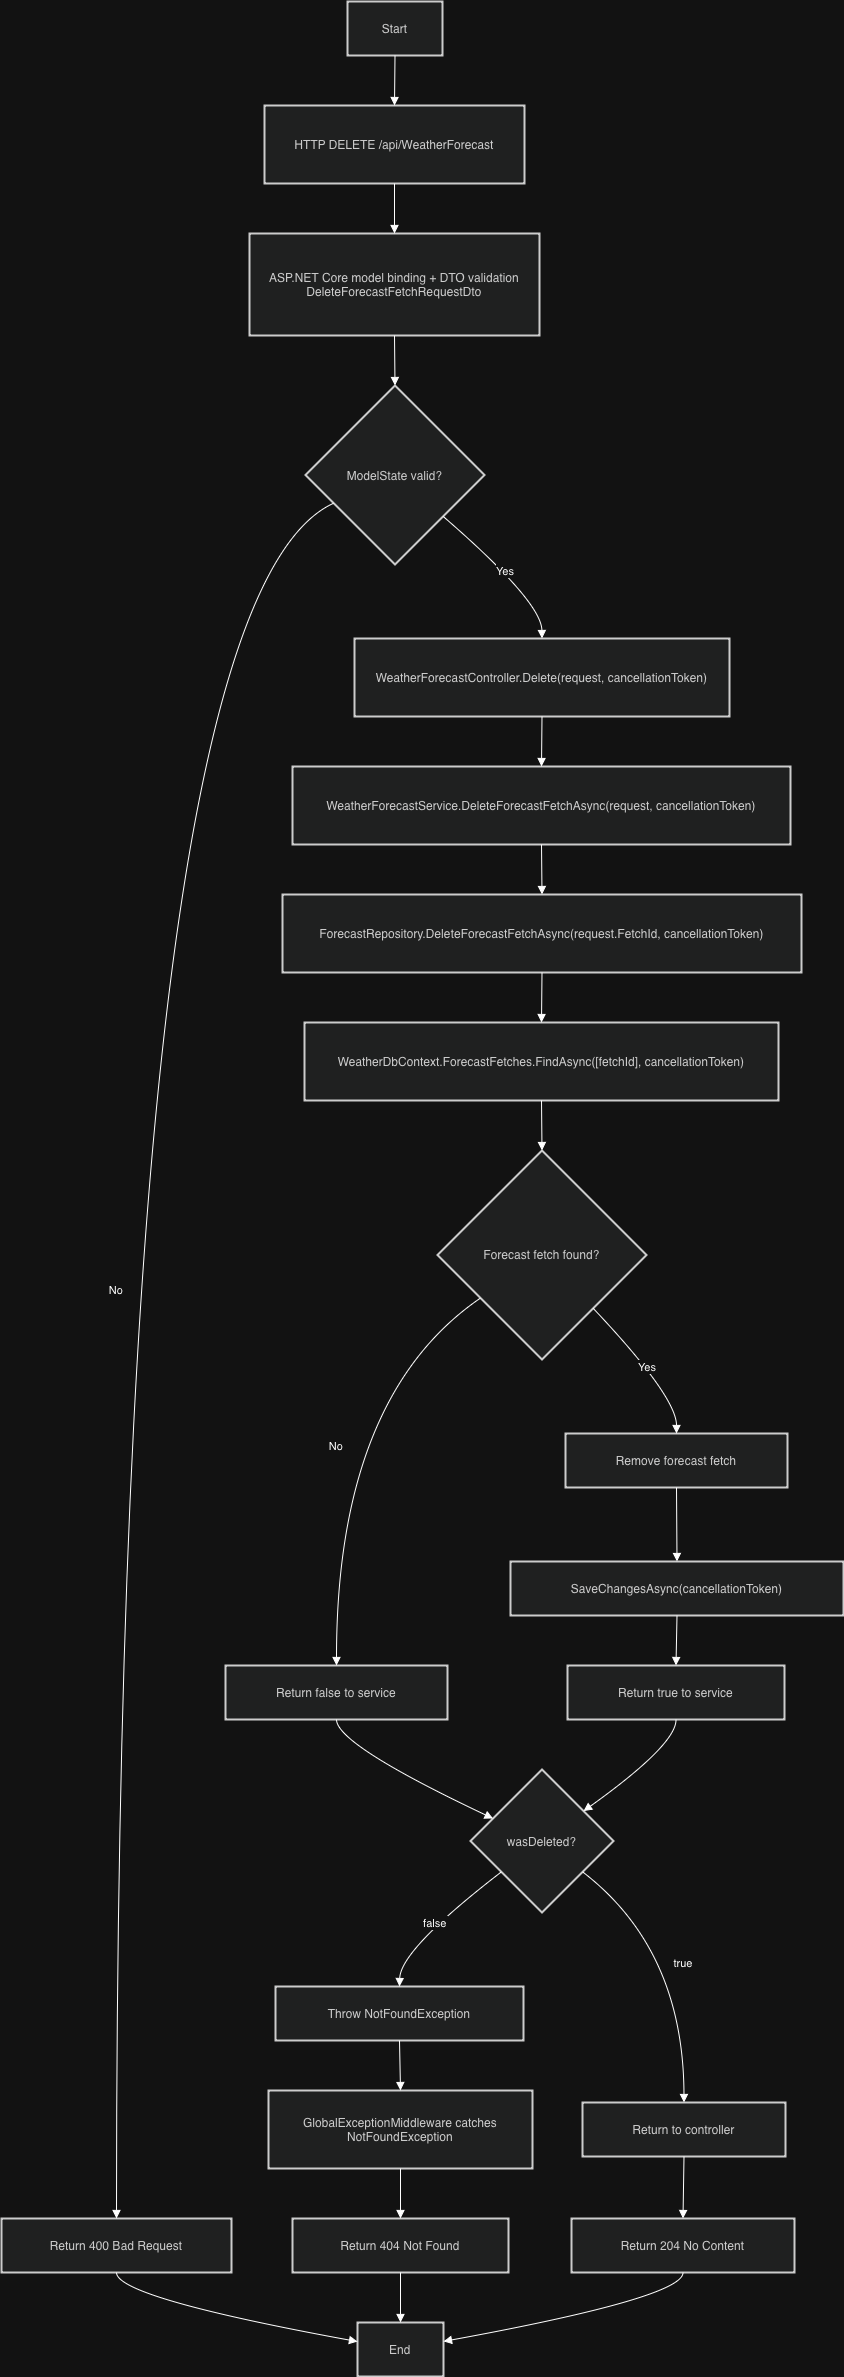

The diagram above was exported from draw.io. Its source (the exported page's mxGraphModel, read from the mxfile embedded in the PNG):
<mxGraphModel dx="3353" dy="2323" grid="1" gridSize="10" guides="1" tooltips="1" connect="1" arrows="1" fold="1" page="1" pageScale="1" pageWidth="850" pageHeight="1100" math="0" shadow="0">
  <root>
    <mxCell id="0" />
    <mxCell id="1" parent="0" />
    <mxCell id="0p6vx6nGuJD23MapqDiu-1" parent="1" style="whiteSpace=wrap;strokeWidth=2;fillColor=light-dark(#eeeeee,#1f2020);strokeColor=light-dark(#999999,#cccccc);fontColor=light-dark(#333333,#cccccc);" value="Start" vertex="1">
      <mxGeometry height="54" width="95" x="366" y="20" as="geometry" />
    </mxCell>
    <mxCell id="0p6vx6nGuJD23MapqDiu-2" parent="1" style="whiteSpace=wrap;strokeWidth=2;fillColor=light-dark(#eeeeee,#1f2020);strokeColor=light-dark(#999999,#cccccc);fontColor=light-dark(#333333,#cccccc);" value="HTTP DELETE /api/WeatherForecast" vertex="1">
      <mxGeometry height="78" width="260" x="283" y="124" as="geometry" />
    </mxCell>
    <mxCell id="0p6vx6nGuJD23MapqDiu-3" parent="1" style="whiteSpace=wrap;strokeWidth=2;fillColor=light-dark(#eeeeee,#1f2020);strokeColor=light-dark(#999999,#cccccc);fontColor=light-dark(#333333,#cccccc);" value="ASP.NET Core model binding + DTO validation&#10;DeleteForecastFetchRequestDto" vertex="1">
      <mxGeometry height="102" width="290" x="268" y="252" as="geometry" />
    </mxCell>
    <mxCell id="0p6vx6nGuJD23MapqDiu-4" parent="1" style="rhombus;strokeWidth=2;whiteSpace=wrap;fillColor=light-dark(#eeeeee,#1f2020);strokeColor=light-dark(#999999,#cccccc);fontColor=light-dark(#333333,#cccccc);" value="ModelState valid?" vertex="1">
      <mxGeometry height="179" width="179" x="324" y="404" as="geometry" />
    </mxCell>
    <mxCell id="0p6vx6nGuJD23MapqDiu-5" parent="1" style="whiteSpace=wrap;strokeWidth=2;fillColor=light-dark(#eeeeee,#1f2020);strokeColor=light-dark(#999999,#cccccc);fontColor=light-dark(#333333,#cccccc);" value="Return 400 Bad Request" vertex="1">
      <mxGeometry height="54" width="230" x="20" y="2237" as="geometry" />
    </mxCell>
    <mxCell id="0p6vx6nGuJD23MapqDiu-6" parent="1" style="whiteSpace=wrap;strokeWidth=2;fillColor=light-dark(#eeeeee,#1f2020);strokeColor=light-dark(#999999,#cccccc);fontColor=light-dark(#333333,#cccccc);" value="WeatherForecastController.Delete(request, cancellationToken)" vertex="1">
      <mxGeometry height="78" width="375" x="373" y="657" as="geometry" />
    </mxCell>
    <mxCell id="0p6vx6nGuJD23MapqDiu-7" parent="1" style="whiteSpace=wrap;strokeWidth=2;fillColor=light-dark(#eeeeee,#1f2020);strokeColor=light-dark(#999999,#cccccc);fontColor=light-dark(#333333,#cccccc);" value="WeatherForecastService.DeleteForecastFetchAsync(request, cancellationToken)" vertex="1">
      <mxGeometry height="78" width="498" x="311" y="785" as="geometry" />
    </mxCell>
    <mxCell id="0p6vx6nGuJD23MapqDiu-8" parent="1" style="whiteSpace=wrap;strokeWidth=2;fillColor=light-dark(#eeeeee,#1f2020);strokeColor=light-dark(#999999,#cccccc);fontColor=light-dark(#333333,#cccccc);" value="ForecastRepository.DeleteForecastFetchAsync(request.FetchId, cancellationToken)" vertex="1">
      <mxGeometry height="78" width="519" x="301" y="913" as="geometry" />
    </mxCell>
    <mxCell id="0p6vx6nGuJD23MapqDiu-9" parent="1" style="whiteSpace=wrap;strokeWidth=2;fillColor=light-dark(#eeeeee,#1f2020);strokeColor=light-dark(#999999,#cccccc);fontColor=light-dark(#333333,#cccccc);" value="WeatherDbContext.ForecastFetches.FindAsync([fetchId], cancellationToken)" vertex="1">
      <mxGeometry height="78" width="474" x="323" y="1041" as="geometry" />
    </mxCell>
    <mxCell id="0p6vx6nGuJD23MapqDiu-10" parent="1" style="rhombus;strokeWidth=2;whiteSpace=wrap;fillColor=light-dark(#eeeeee,#1f2020);strokeColor=light-dark(#999999,#cccccc);fontColor=light-dark(#333333,#cccccc);" value="Forecast fetch found?" vertex="1">
      <mxGeometry height="209" width="209" x="456" y="1169" as="geometry" />
    </mxCell>
    <mxCell id="0p6vx6nGuJD23MapqDiu-11" parent="1" style="whiteSpace=wrap;strokeWidth=2;fillColor=light-dark(#eeeeee,#1f2020);strokeColor=light-dark(#999999,#cccccc);fontColor=light-dark(#333333,#cccccc);" value="Return false to service" vertex="1">
      <mxGeometry height="54" width="222" x="244" y="1684" as="geometry" />
    </mxCell>
    <mxCell id="0p6vx6nGuJD23MapqDiu-12" parent="1" style="whiteSpace=wrap;strokeWidth=2;fillColor=light-dark(#eeeeee,#1f2020);strokeColor=light-dark(#999999,#cccccc);fontColor=light-dark(#333333,#cccccc);" value="Remove forecast fetch" vertex="1">
      <mxGeometry height="54" width="222" x="584" y="1452" as="geometry" />
    </mxCell>
    <mxCell id="0p6vx6nGuJD23MapqDiu-13" parent="1" style="whiteSpace=wrap;strokeWidth=2;fillColor=light-dark(#eeeeee,#1f2020);strokeColor=light-dark(#999999,#cccccc);fontColor=light-dark(#333333,#cccccc);" value="SaveChangesAsync(cancellationToken)" vertex="1">
      <mxGeometry height="54" width="333" x="529" y="1580" as="geometry" />
    </mxCell>
    <mxCell id="0p6vx6nGuJD23MapqDiu-14" parent="1" style="whiteSpace=wrap;strokeWidth=2;fillColor=light-dark(#eeeeee,#1f2020);strokeColor=light-dark(#999999,#cccccc);fontColor=light-dark(#333333,#cccccc);" value="Return true to service" vertex="1">
      <mxGeometry height="54" width="217" x="586" y="1684" as="geometry" />
    </mxCell>
    <mxCell id="0p6vx6nGuJD23MapqDiu-15" parent="1" style="rhombus;strokeWidth=2;whiteSpace=wrap;fillColor=light-dark(#eeeeee,#1f2020);strokeColor=light-dark(#999999,#cccccc);fontColor=light-dark(#333333,#cccccc);" value="wasDeleted?" vertex="1">
      <mxGeometry height="143" width="143" x="489" y="1788" as="geometry" />
    </mxCell>
    <mxCell id="0p6vx6nGuJD23MapqDiu-16" parent="1" style="whiteSpace=wrap;strokeWidth=2;fillColor=light-dark(#eeeeee,#1f2020);strokeColor=light-dark(#999999,#cccccc);fontColor=light-dark(#333333,#cccccc);" value="Throw NotFoundException" vertex="1">
      <mxGeometry height="54" width="248" x="294" y="2005" as="geometry" />
    </mxCell>
    <mxCell id="0p6vx6nGuJD23MapqDiu-17" parent="1" style="whiteSpace=wrap;strokeWidth=2;fillColor=light-dark(#eeeeee,#1f2020);strokeColor=light-dark(#999999,#cccccc);fontColor=light-dark(#333333,#cccccc);" value="Return to controller" vertex="1">
      <mxGeometry height="54" width="203" x="601" y="2121" as="geometry" />
    </mxCell>
    <mxCell id="0p6vx6nGuJD23MapqDiu-18" parent="1" style="whiteSpace=wrap;strokeWidth=2;fillColor=light-dark(#eeeeee,#1f2020);strokeColor=light-dark(#999999,#cccccc);fontColor=light-dark(#333333,#cccccc);" value="GlobalExceptionMiddleware catches NotFoundException" vertex="1">
      <mxGeometry height="78" width="264" x="287" y="2109" as="geometry" />
    </mxCell>
    <mxCell id="0p6vx6nGuJD23MapqDiu-19" parent="1" style="whiteSpace=wrap;strokeWidth=2;fillColor=light-dark(#eeeeee,#1f2020);strokeColor=light-dark(#999999,#cccccc);fontColor=light-dark(#333333,#cccccc);" value="Return 404 Not Found" vertex="1">
      <mxGeometry height="54" width="216" x="311" y="2237" as="geometry" />
    </mxCell>
    <mxCell id="0p6vx6nGuJD23MapqDiu-20" parent="1" style="whiteSpace=wrap;strokeWidth=2;fillColor=light-dark(#eeeeee,#1f2020);strokeColor=light-dark(#999999,#cccccc);fontColor=light-dark(#333333,#cccccc);" value="Return 204 No Content" vertex="1">
      <mxGeometry height="54" width="223" x="590" y="2237" as="geometry" />
    </mxCell>
    <mxCell id="0p6vx6nGuJD23MapqDiu-21" parent="1" style="whiteSpace=wrap;strokeWidth=2;fillColor=light-dark(#eeeeee,#1f2020);strokeColor=light-dark(#999999,#cccccc);fontColor=light-dark(#333333,#cccccc);" value="End" vertex="1">
      <mxGeometry height="54" width="86" x="376" y="2341" as="geometry" />
    </mxCell>
    <mxCell id="0p6vx6nGuJD23MapqDiu-22" edge="1" parent="1" source="0p6vx6nGuJD23MapqDiu-1" style="curved=1;startArrow=none;endArrow=block;exitX=0.5;exitY=1;entryX=0.5;entryY=0;rounded=0;" target="0p6vx6nGuJD23MapqDiu-2" value="">
      <mxGeometry relative="1" as="geometry">
        <Array as="points" />
      </mxGeometry>
    </mxCell>
    <mxCell id="0p6vx6nGuJD23MapqDiu-23" edge="1" parent="1" source="0p6vx6nGuJD23MapqDiu-2" style="curved=1;startArrow=none;endArrow=block;exitX=0.5;exitY=1;entryX=0.5;entryY=0;rounded=0;" target="0p6vx6nGuJD23MapqDiu-3" value="">
      <mxGeometry relative="1" as="geometry">
        <Array as="points" />
      </mxGeometry>
    </mxCell>
    <mxCell id="0p6vx6nGuJD23MapqDiu-24" edge="1" parent="1" source="0p6vx6nGuJD23MapqDiu-3" style="curved=1;startArrow=none;endArrow=block;exitX=0.5;exitY=1;entryX=0.5;entryY=0;rounded=0;" target="0p6vx6nGuJD23MapqDiu-4" value="">
      <mxGeometry relative="1" as="geometry">
        <Array as="points" />
      </mxGeometry>
    </mxCell>
    <mxCell id="0p6vx6nGuJD23MapqDiu-25" edge="1" parent="1" source="0p6vx6nGuJD23MapqDiu-4" style="curved=1;startArrow=none;endArrow=block;exitX=0;exitY=0.73;entryX=0.5;entryY=0;rounded=0;" target="0p6vx6nGuJD23MapqDiu-5" value="No">
      <mxGeometry relative="1" as="geometry">
        <Array as="points">
          <mxPoint x="135" y="620" />
        </Array>
      </mxGeometry>
    </mxCell>
    <mxCell id="0p6vx6nGuJD23MapqDiu-26" edge="1" parent="1" source="0p6vx6nGuJD23MapqDiu-4" style="curved=1;startArrow=none;endArrow=block;exitX=1;exitY=0.93;entryX=0.5;entryY=0;rounded=0;" target="0p6vx6nGuJD23MapqDiu-6" value="Yes">
      <mxGeometry relative="1" as="geometry">
        <Array as="points">
          <mxPoint x="560" y="620" />
        </Array>
      </mxGeometry>
    </mxCell>
    <mxCell id="0p6vx6nGuJD23MapqDiu-27" edge="1" parent="1" source="0p6vx6nGuJD23MapqDiu-6" style="curved=1;startArrow=none;endArrow=block;exitX=0.5;exitY=1;entryX=0.5;entryY=0;rounded=0;" target="0p6vx6nGuJD23MapqDiu-7" value="">
      <mxGeometry relative="1" as="geometry">
        <Array as="points" />
      </mxGeometry>
    </mxCell>
    <mxCell id="0p6vx6nGuJD23MapqDiu-28" edge="1" parent="1" source="0p6vx6nGuJD23MapqDiu-7" style="curved=1;startArrow=none;endArrow=block;exitX=0.5;exitY=1;entryX=0.5;entryY=0;rounded=0;" target="0p6vx6nGuJD23MapqDiu-8" value="">
      <mxGeometry relative="1" as="geometry">
        <Array as="points" />
      </mxGeometry>
    </mxCell>
    <mxCell id="0p6vx6nGuJD23MapqDiu-29" edge="1" parent="1" source="0p6vx6nGuJD23MapqDiu-8" style="curved=1;startArrow=none;endArrow=block;exitX=0.5;exitY=1;entryX=0.5;entryY=0;rounded=0;" target="0p6vx6nGuJD23MapqDiu-9" value="">
      <mxGeometry relative="1" as="geometry">
        <Array as="points" />
      </mxGeometry>
    </mxCell>
    <mxCell id="0p6vx6nGuJD23MapqDiu-30" edge="1" parent="1" source="0p6vx6nGuJD23MapqDiu-9" style="curved=1;startArrow=none;endArrow=block;exitX=0.5;exitY=1;entryX=0.5;entryY=0;rounded=0;" target="0p6vx6nGuJD23MapqDiu-10" value="">
      <mxGeometry relative="1" as="geometry">
        <Array as="points" />
      </mxGeometry>
    </mxCell>
    <mxCell id="0p6vx6nGuJD23MapqDiu-31" edge="1" parent="1" source="0p6vx6nGuJD23MapqDiu-10" style="curved=1;startArrow=none;endArrow=block;exitX=0;exitY=0.85;entryX=0.5;entryY=0;rounded=0;" target="0p6vx6nGuJD23MapqDiu-11" value="No">
      <mxGeometry relative="1" as="geometry">
        <Array as="points">
          <mxPoint x="355" y="1415" />
        </Array>
      </mxGeometry>
    </mxCell>
    <mxCell id="0p6vx6nGuJD23MapqDiu-32" edge="1" parent="1" source="0p6vx6nGuJD23MapqDiu-10" style="curved=1;startArrow=none;endArrow=block;exitX=0.98;exitY=1;entryX=0.5;entryY=0;rounded=0;" target="0p6vx6nGuJD23MapqDiu-12" value="Yes">
      <mxGeometry relative="1" as="geometry">
        <Array as="points">
          <mxPoint x="695" y="1415" />
        </Array>
      </mxGeometry>
    </mxCell>
    <mxCell id="0p6vx6nGuJD23MapqDiu-33" edge="1" parent="1" source="0p6vx6nGuJD23MapqDiu-12" style="curved=1;startArrow=none;endArrow=block;exitX=0.5;exitY=1;entryX=0.5;entryY=0;rounded=0;" target="0p6vx6nGuJD23MapqDiu-13" value="">
      <mxGeometry relative="1" as="geometry">
        <Array as="points" />
      </mxGeometry>
    </mxCell>
    <mxCell id="0p6vx6nGuJD23MapqDiu-34" edge="1" parent="1" source="0p6vx6nGuJD23MapqDiu-13" style="curved=1;startArrow=none;endArrow=block;exitX=0.5;exitY=1;entryX=0.5;entryY=0;rounded=0;" target="0p6vx6nGuJD23MapqDiu-14" value="">
      <mxGeometry relative="1" as="geometry">
        <Array as="points" />
      </mxGeometry>
    </mxCell>
    <mxCell id="0p6vx6nGuJD23MapqDiu-35" edge="1" parent="1" source="0p6vx6nGuJD23MapqDiu-11" style="curved=1;startArrow=none;endArrow=block;exitX=0.5;exitY=1;entryX=0;entryY=0.27;rounded=0;" target="0p6vx6nGuJD23MapqDiu-15" value="">
      <mxGeometry relative="1" as="geometry">
        <Array as="points">
          <mxPoint x="355" y="1763" />
        </Array>
      </mxGeometry>
    </mxCell>
    <mxCell id="0p6vx6nGuJD23MapqDiu-36" edge="1" parent="1" source="0p6vx6nGuJD23MapqDiu-14" style="curved=1;startArrow=none;endArrow=block;exitX=0.5;exitY=1;entryX=1;entryY=0.14;rounded=0;" target="0p6vx6nGuJD23MapqDiu-15" value="">
      <mxGeometry relative="1" as="geometry">
        <Array as="points">
          <mxPoint x="695" y="1763" />
        </Array>
      </mxGeometry>
    </mxCell>
    <mxCell id="0p6vx6nGuJD23MapqDiu-37" edge="1" parent="1" source="0p6vx6nGuJD23MapqDiu-15" style="curved=1;startArrow=none;endArrow=block;exitX=0;exitY=0.88;entryX=0.5;entryY=0;rounded=0;" target="0p6vx6nGuJD23MapqDiu-16" value="false">
      <mxGeometry relative="1" as="geometry">
        <Array as="points">
          <mxPoint x="419" y="1968" />
        </Array>
      </mxGeometry>
    </mxCell>
    <mxCell id="0p6vx6nGuJD23MapqDiu-38" edge="1" parent="1" source="0p6vx6nGuJD23MapqDiu-15" style="curved=1;startArrow=none;endArrow=block;exitX=1;exitY=0.88;entryX=0.5;entryY=0;rounded=0;" target="0p6vx6nGuJD23MapqDiu-17" value="true">
      <mxGeometry relative="1" as="geometry">
        <Array as="points">
          <mxPoint x="702" y="1968" />
        </Array>
      </mxGeometry>
    </mxCell>
    <mxCell id="0p6vx6nGuJD23MapqDiu-39" edge="1" parent="1" source="0p6vx6nGuJD23MapqDiu-16" style="curved=1;startArrow=none;endArrow=block;exitX=0.5;exitY=1;entryX=0.5;entryY=0;rounded=0;" target="0p6vx6nGuJD23MapqDiu-18" value="">
      <mxGeometry relative="1" as="geometry">
        <Array as="points" />
      </mxGeometry>
    </mxCell>
    <mxCell id="0p6vx6nGuJD23MapqDiu-40" edge="1" parent="1" source="0p6vx6nGuJD23MapqDiu-18" style="curved=1;startArrow=none;endArrow=block;exitX=0.5;exitY=1;entryX=0.5;entryY=0;rounded=0;" target="0p6vx6nGuJD23MapqDiu-19" value="">
      <mxGeometry relative="1" as="geometry">
        <Array as="points" />
      </mxGeometry>
    </mxCell>
    <mxCell id="0p6vx6nGuJD23MapqDiu-41" edge="1" parent="1" source="0p6vx6nGuJD23MapqDiu-17" style="curved=1;startArrow=none;endArrow=block;exitX=0.5;exitY=1;entryX=0.5;entryY=0;rounded=0;" target="0p6vx6nGuJD23MapqDiu-20" value="">
      <mxGeometry relative="1" as="geometry">
        <Array as="points" />
      </mxGeometry>
    </mxCell>
    <mxCell id="0p6vx6nGuJD23MapqDiu-42" edge="1" parent="1" source="0p6vx6nGuJD23MapqDiu-5" style="curved=1;startArrow=none;endArrow=block;exitX=0.5;exitY=1;entryX=-0.01;entryY=0.35;rounded=0;" target="0p6vx6nGuJD23MapqDiu-21" value="">
      <mxGeometry relative="1" as="geometry">
        <Array as="points">
          <mxPoint x="135" y="2316" />
        </Array>
      </mxGeometry>
    </mxCell>
    <mxCell id="0p6vx6nGuJD23MapqDiu-43" edge="1" parent="1" source="0p6vx6nGuJD23MapqDiu-19" style="curved=1;startArrow=none;endArrow=block;exitX=0.5;exitY=1;entryX=0.5;entryY=0;rounded=0;" target="0p6vx6nGuJD23MapqDiu-21" value="">
      <mxGeometry relative="1" as="geometry">
        <Array as="points" />
      </mxGeometry>
    </mxCell>
    <mxCell id="0p6vx6nGuJD23MapqDiu-44" edge="1" parent="1" source="0p6vx6nGuJD23MapqDiu-20" style="curved=1;startArrow=none;endArrow=block;exitX=0.5;exitY=1;entryX=1;entryY=0.35;rounded=0;" target="0p6vx6nGuJD23MapqDiu-21" value="">
      <mxGeometry relative="1" as="geometry">
        <Array as="points">
          <mxPoint x="702" y="2316" />
        </Array>
      </mxGeometry>
    </mxCell>
  </root>
</mxGraphModel>